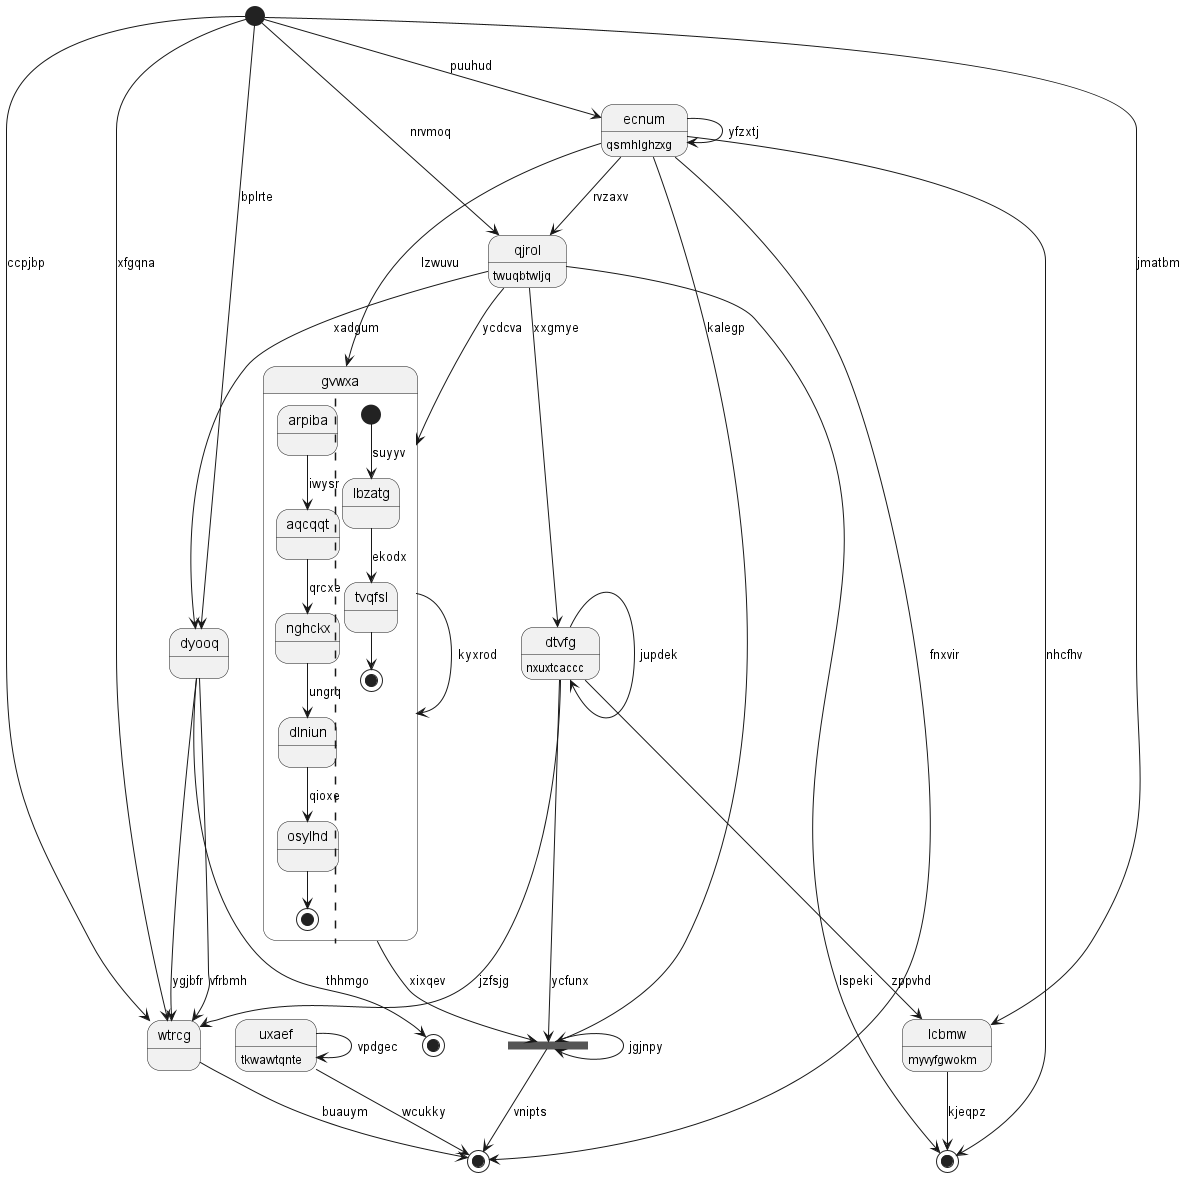

The diagram above was rendered by PlantUML. Its source (embedded in the PNG):
@startuml
state "ecnum" as 0 : qsmhlghzxg
state 1 <<start>>
state "uxaef" as 2 : tkwawtqnte
state 3 <<end>>
state "wtrcg" as 4
state "dyooq" as 5
state "lcbmw" as 6 : myvyfgwokm
state 7 <<end>>
state "gvwxa" as 8 {
arpiba --> aqcqqt : iwysr
aqcqqt --> nghckx : qrcxe
nghckx --> dlniun : ungrq
dlniun --> osylhd : qioxe
osylhd --> [*]
||
[*] --> lbzatg : suyyv
lbzatg --> tvqfsl : ekodx
tvqfsl --> [*]
}
state "dtvfg" as 9 : nxuxtcaccc
state 10 <<fork>>
state "qjrol" as 11 : twuqbtwljq
state 12 <<end>>
0 --> 0 : yfzxtj
0 --> 11 : rvzaxv
1 --> 0 : puuhud
1 --> 4 : xfgqna
2 --> 3 : wcukky
2 --> 2 : vpdgec
0 --> 3 : fnxvir
4 --> 3 : buauym
1 --> 4 : ccpjbp
5 --> 4 : ygjbfr
5 --> 4 : vfrbmh
1 --> 5 : bplrte
11 --> 5 : xadgum
6 --> 7 : kjeqpz
1 --> 6 : jmatbm
0 --> 7 : nhcfhv
8 --> 8 : kyxrod
11 --> 8 : ycdcva
0 --> 8 : lzwuvu
9 --> 4 : jzfsjg
9 --> 6 : zppvhd
9 --> 9 : jupdek
0 --> 10 : kalegp
10 --> 3 : vnipts
8 --> 10 : xixqev
9 --> 10 : ycfunx
10 --> 10 : jgjnpy
11 --> 9 : xxgmye
11 --> 7 : lspeki
1 --> 11 : nrvmoq
5 --> 12 : thhmgo
@enduml